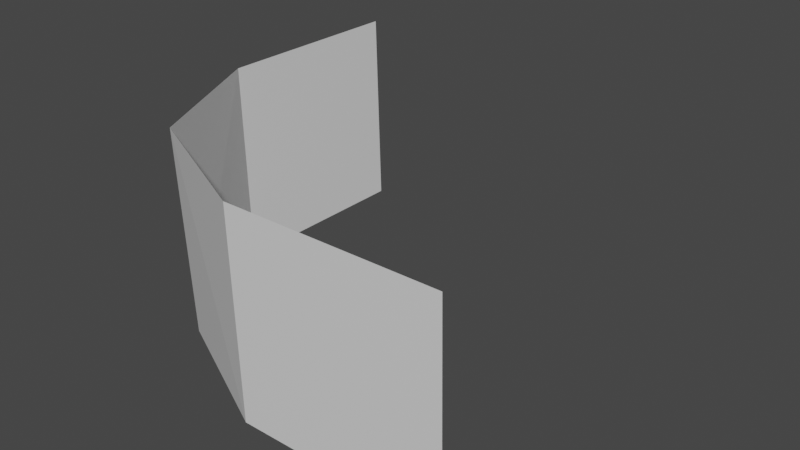# Source: Mod_Cliff_BaseGrass_Rounded.blend  (saved by Blender 2.80.75; exported with 4.5.12 LTS)
import bpy
from mathutils import Matrix  # noqa: F401  (used for matrix-valued properties, if any)

bpy.ops.wm.read_factory_settings(use_empty=True)
scene = bpy.context.scene
scene.name = 'Scene'

# ---- collections
col_collection = bpy.data.collections.new('Collection'); scene.collection.children.link(col_collection)

# ---- materials (node trees are filled in below, after node groups)
mat_material = bpy.data.materials.new('Material')
mat_material.alpha_threshold = 0.0
mat_material.use_transparent_shadow = False
mat_material.line_color = (0.0, 0.0, 0.0, 1.0)

# ---- material node trees
mat_material.use_nodes = True; mat_material.node_tree.nodes.clear()
_N = mat_material.node_tree.nodes; _L = mat_material.node_tree.links
n0 = _N.new('ShaderNodeOutputMaterial'); n0.name = 'Material Output'; n0.location = (300, 300)
n1 = _N.new('ShaderNodeBsdfPrincipled'); n1.name = 'Principled BSDF'; n1.location = (10, 300)
n1.distribution = 'GGX'
n1.subsurface_method = 'BURLEY'
n1.inputs[2].default_value = 0.4
n1.inputs[3].default_value = 1.45
n1.inputs[27].default_value = (0.0, 0.0, 0.0, 1.0)
n1.inputs[28].default_value = 1.0
_L.new(n1.outputs[0], n0.inputs[0])
n0.is_active_output = True

# ---- world
world_world = bpy.data.worlds.new('World'); scene.world = world_world
world_world.use_nodes = True; world_world.node_tree.nodes.clear()
_N = world_world.node_tree.nodes; _L = world_world.node_tree.links
n0 = _N.new('ShaderNodeOutputWorld'); n0.name = 'World Output'; n0.location = (300, 300)
n1 = _N.new('ShaderNodeBackground'); n1.name = 'Background'; n1.location = (10, 300)
n1.inputs[0].default_value = (0.05088, 0.05088, 0.05088, 1.0)
_L.new(n1.outputs[0], n0.inputs[0])
n0.is_active_output = True
world_world.color = (0.05088, 0.05088, 0.05088)
world_world.use_sun_shadow = False
world_world.sun_shadow_jitter_overblur = 0.0

# ---- meshes
me_cube = bpy.data.meshes.new('Cube')
me_cube.from_pydata([(-0.3478, -0.3465, 0.5), (-0.5145, 0.5, 0.5), (0.5, -0.5131, 0.5), (-0.3333, -0.3333, -7.451e-09), (-0.5, 0.5, 0.0), (0.5, -0.5, 0.0), (-0.5145, 1.49e-08, 0.5), (-0.5, 1.49e-08, 0.0), (-1.49e-08, -0.5131, 0.5), (-1.49e-08, -0.5, 0.0)], [], [(0, 8, 9, 3), (6, 0, 3, 7), (8, 2, 5, 9), (1, 6, 7, 4)])
_uv = me_cube.uv_layers.new(name='UVMap')
_uv.uv.foreach_set('vector', [0.0, 0.0, 0.0, 0.0, 0.0, 0.0, 0.0, 0.0, 0.0, 0.0, 0.0, 0.0, 0.0, 0.0, 0.0, 0.0, 0.0, 0.0, 0.0, 0.0, 0.0, 0.0, 0.0, 0.0, 0.0, 0.0, 0.0, 0.0, 0.0, 0.0, 0.0, 0.0])
me_cube.materials.append(mat_material)
me_cube.use_remesh_preserve_volume = False
me_cube.use_remesh_preserve_attributes = False
me_cube.use_mirror_vertex_groups = False
me_cube.update()

# ---- objects
ob_model = bpy.data.objects.new('Model', me_cube)

# ---- transforms, parenting, visibility, modifiers, constraints
ob_model.location = (0.0, 0.0, 0.0)
ob_model.lock_rotations_4d = False
ob_model.empty_display_type = 'ARROWS'
ob_model.lineart.crease_threshold = 0.0

# ---- collection membership
col_collection.objects.link(ob_model)

# ---- scene / render settings (as saved in the file)
scene.frame_start = 1; scene.frame_end = 250; scene.frame_set(120)
scene.render.engine = 'BLENDER_EEVEE_NEXT'
scene.cycles.use_denoising = False
scene.cycles.samples = 128
scene.cycles.sampling_pattern = 'TABULATED_SOBOL'
scene.cycles.use_adaptive_sampling = False
scene.cycles.use_light_tree = False
scene.view_settings.view_transform = 'Filmic'
bpy.context.view_layer.update()

# ---- added for rendering (the .blend has no active camera and no usable light): camera, sun
cam_auto = bpy.data.cameras.new('AutoCamera')
cam_auto.lens = 50.0
cam_auto.sensor_width = 36.0
cam_auto.clip_end = 1000.0
ob_auto_camera = bpy.data.objects.new('AutoCamera', cam_auto)
scene.collection.objects.link(ob_auto_camera)
ob_auto_camera.location = (1.39763, -1.69242, 1.3739)
ob_auto_camera.rotation_euler = (1.09748, -7.21219e-08, 0.694738)
scene.camera = ob_auto_camera
light_auto_sun = bpy.data.lights.new('AutoSun', 'SUN')
light_auto_sun.energy = 3.0
light_auto_sun.angle = 0.0523599
ob_auto_sun = bpy.data.objects.new('AutoSun', light_auto_sun)
scene.collection.objects.link(ob_auto_sun)
ob_auto_sun.rotation_euler = (0.872665, 0.174533, 0.523599)
bpy.context.view_layer.update()
